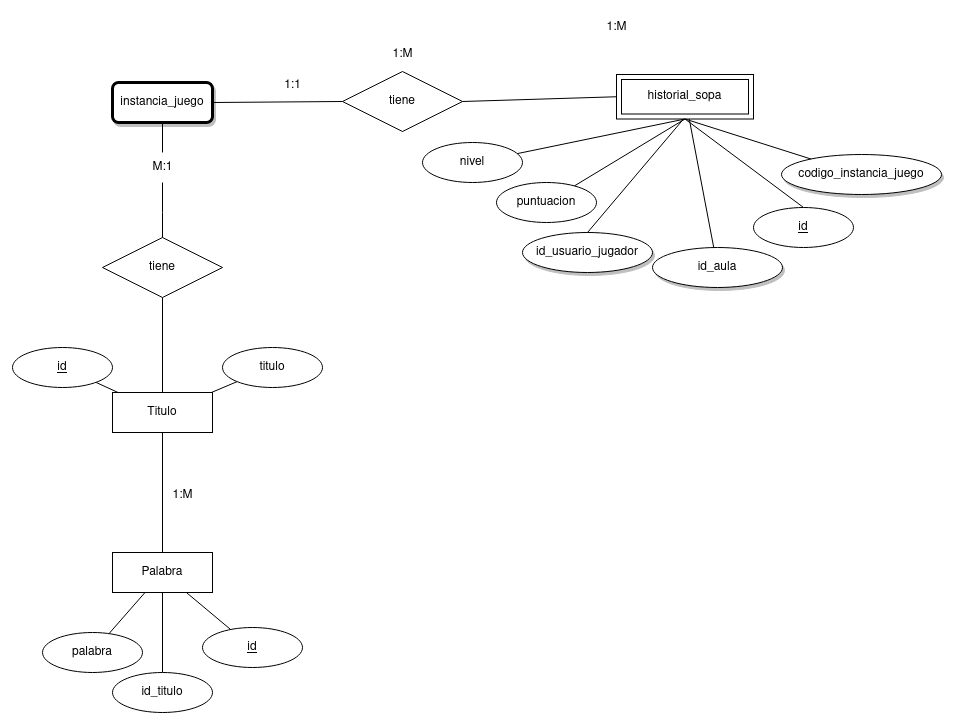

The diagram above was exported from draw.io. Its source (the exported page's mxGraphModel, read from the mxfile embedded in the PNG):
<mxGraphModel dx="1588" dy="1981" grid="1" gridSize="10" guides="1" tooltips="1" connect="1" arrows="1" fold="1" page="1" pageScale="1" pageWidth="827" pageHeight="1169" math="0" shadow="0">
  <root>
    <mxCell id="0" />
    <mxCell id="1" parent="0" />
    <mxCell id="CUIUFCLcv9KSl737WSLE-1" style="edgeStyle=orthogonalEdgeStyle;rounded=0;orthogonalLoop=1;jettySize=auto;html=1;exitX=0.5;exitY=1;exitDx=0;exitDy=0;endArrow=none;endFill=0;" edge="1" parent="1" source="lyFlJRzOYDQS1DCfylR3-2">
      <mxGeometry relative="1" as="geometry">
        <mxPoint x="160" y="200" as="targetPoint" />
      </mxGeometry>
    </mxCell>
    <mxCell id="B7qwjxxlsghk22KeH1Cr-2" style="rounded=0;orthogonalLoop=1;jettySize=auto;html=1;exitX=1;exitY=0.5;exitDx=0;exitDy=0;entryX=0;entryY=0.5;entryDx=0;entryDy=0;endArrow=none;endFill=0;" edge="1" parent="1" source="fqOhIKM43_fCRECwxVSP-1" target="B7qwjxxlsghk22KeH1Cr-1">
      <mxGeometry relative="1" as="geometry" />
    </mxCell>
    <mxCell id="fqOhIKM43_fCRECwxVSP-1" value="instancia_juego" style="whiteSpace=wrap;html=1;align=center;rounded=1;shadow=1;strokeWidth=3;" vertex="1" parent="1">
      <mxGeometry x="110" y="40" width="100" height="40" as="geometry" />
    </mxCell>
    <mxCell id="fqOhIKM43_fCRECwxVSP-2" value="Titulo" style="whiteSpace=wrap;html=1;align=center;" vertex="1" parent="1">
      <mxGeometry x="110" y="350" width="100" height="40" as="geometry" />
    </mxCell>
    <mxCell id="fqOhIKM43_fCRECwxVSP-3" style="rounded=0;orthogonalLoop=1;jettySize=auto;html=1;endArrow=none;endFill=0;" edge="1" parent="1" source="fqOhIKM43_fCRECwxVSP-4" target="fqOhIKM43_fCRECwxVSP-2">
      <mxGeometry relative="1" as="geometry" />
    </mxCell>
    <mxCell id="fqOhIKM43_fCRECwxVSP-4" value="id" style="ellipse;whiteSpace=wrap;html=1;align=center;fontStyle=4;" vertex="1" parent="1">
      <mxGeometry x="10" y="305" width="100" height="40" as="geometry" />
    </mxCell>
    <mxCell id="fqOhIKM43_fCRECwxVSP-5" style="rounded=0;orthogonalLoop=1;jettySize=auto;html=1;endArrow=none;endFill=0;" edge="1" parent="1" source="fqOhIKM43_fCRECwxVSP-6" target="fqOhIKM43_fCRECwxVSP-2">
      <mxGeometry relative="1" as="geometry" />
    </mxCell>
    <mxCell id="fqOhIKM43_fCRECwxVSP-6" value="titulo" style="ellipse;whiteSpace=wrap;html=1;align=center;" vertex="1" parent="1">
      <mxGeometry x="220" y="305" width="100" height="40" as="geometry" />
    </mxCell>
    <mxCell id="fqOhIKM43_fCRECwxVSP-7" style="rounded=0;orthogonalLoop=1;jettySize=auto;html=1;endArrow=none;endFill=0;" edge="1" parent="1" source="fqOhIKM43_fCRECwxVSP-11" target="fqOhIKM43_fCRECwxVSP-13">
      <mxGeometry relative="1" as="geometry" />
    </mxCell>
    <mxCell id="fqOhIKM43_fCRECwxVSP-8" style="rounded=0;orthogonalLoop=1;jettySize=auto;html=1;exitX=0.5;exitY=1;exitDx=0;exitDy=0;endArrow=none;endFill=0;" edge="1" parent="1" source="fqOhIKM43_fCRECwxVSP-11" target="fqOhIKM43_fCRECwxVSP-14">
      <mxGeometry relative="1" as="geometry" />
    </mxCell>
    <mxCell id="fqOhIKM43_fCRECwxVSP-9" style="edgeStyle=none;rounded=0;orthogonalLoop=1;jettySize=auto;html=1;endArrow=none;endFill=0;" edge="1" parent="1" source="fqOhIKM43_fCRECwxVSP-11" target="fqOhIKM43_fCRECwxVSP-12">
      <mxGeometry relative="1" as="geometry" />
    </mxCell>
    <mxCell id="fqOhIKM43_fCRECwxVSP-10" style="edgeStyle=none;rounded=0;orthogonalLoop=1;jettySize=auto;html=1;exitX=0.5;exitY=0;exitDx=0;exitDy=0;entryX=0.5;entryY=1;entryDx=0;entryDy=0;endArrow=none;endFill=0;" edge="1" parent="1" source="fqOhIKM43_fCRECwxVSP-11" target="fqOhIKM43_fCRECwxVSP-2">
      <mxGeometry relative="1" as="geometry" />
    </mxCell>
    <mxCell id="fqOhIKM43_fCRECwxVSP-11" value="Palabra" style="whiteSpace=wrap;html=1;align=center;" vertex="1" parent="1">
      <mxGeometry x="110" y="510" width="100" height="40" as="geometry" />
    </mxCell>
    <mxCell id="fqOhIKM43_fCRECwxVSP-12" value="palabra" style="ellipse;whiteSpace=wrap;html=1;align=center;" vertex="1" parent="1">
      <mxGeometry x="40" y="590" width="100" height="40" as="geometry" />
    </mxCell>
    <mxCell id="fqOhIKM43_fCRECwxVSP-13" value="id" style="ellipse;whiteSpace=wrap;html=1;align=center;fontStyle=4;" vertex="1" parent="1">
      <mxGeometry x="200" y="585" width="100" height="40" as="geometry" />
    </mxCell>
    <mxCell id="fqOhIKM43_fCRECwxVSP-14" value="id_titulo" style="ellipse;whiteSpace=wrap;html=1;align=center;" vertex="1" parent="1">
      <mxGeometry x="110" y="630" width="100" height="40" as="geometry" />
    </mxCell>
    <mxCell id="DlVqzA7nL93kFF0YjEgS-1" style="edgeStyle=orthogonalEdgeStyle;rounded=0;orthogonalLoop=1;jettySize=auto;html=1;exitX=0.5;exitY=1;exitDx=0;exitDy=0;entryX=0.5;entryY=0;entryDx=0;entryDy=0;endArrow=none;endFill=0;" edge="1" parent="1" source="lyFlJRzOYDQS1DCfylR3-1" target="fqOhIKM43_fCRECwxVSP-2">
      <mxGeometry relative="1" as="geometry" />
    </mxCell>
    <mxCell id="lyFlJRzOYDQS1DCfylR3-1" value="tiene" style="shape=rhombus;perimeter=rhombusPerimeter;whiteSpace=wrap;html=1;align=center;" vertex="1" parent="1">
      <mxGeometry x="100" y="195" width="120" height="60" as="geometry" />
    </mxCell>
    <mxCell id="lyFlJRzOYDQS1DCfylR3-3" value="" style="edgeStyle=orthogonalEdgeStyle;rounded=0;orthogonalLoop=1;jettySize=auto;html=1;endArrow=none;endFill=0;" edge="1" parent="1" source="lyFlJRzOYDQS1DCfylR3-2" target="fqOhIKM43_fCRECwxVSP-1">
      <mxGeometry relative="1" as="geometry" />
    </mxCell>
    <mxCell id="lyFlJRzOYDQS1DCfylR3-2" value="M:1" style="text;html=1;align=center;verticalAlign=middle;resizable=0;points=[];autosize=1;strokeColor=none;fillColor=none;" vertex="1" parent="1">
      <mxGeometry x="140" y="110" width="40" height="30" as="geometry" />
    </mxCell>
    <mxCell id="DlVqzA7nL93kFF0YjEgS-2" value="1:M" style="text;html=1;align=center;verticalAlign=middle;resizable=0;points=[];autosize=1;strokeColor=none;fillColor=none;" vertex="1" parent="1">
      <mxGeometry x="160" y="437.5" width="40" height="30" as="geometry" />
    </mxCell>
    <mxCell id="DlVqzA7nL93kFF0YjEgS-3" style="rounded=0;orthogonalLoop=1;jettySize=auto;html=1;entryX=0.5;entryY=0;entryDx=0;entryDy=0;endArrow=none;endFill=0;exitX=0.5;exitY=1;exitDx=0;exitDy=0;" edge="1" parent="1" source="DlVqzA7nL93kFF0YjEgS-5" target="DlVqzA7nL93kFF0YjEgS-6">
      <mxGeometry relative="1" as="geometry" />
    </mxCell>
    <mxCell id="DlVqzA7nL93kFF0YjEgS-4" style="rounded=0;orthogonalLoop=1;jettySize=auto;html=1;endArrow=none;endFill=0;" edge="1" parent="1" source="DlVqzA7nL93kFF0YjEgS-5" target="DlVqzA7nL93kFF0YjEgS-15">
      <mxGeometry relative="1" as="geometry" />
    </mxCell>
    <mxCell id="DlVqzA7nL93kFF0YjEgS-5" value="historial_sopa" style="shape=ext;margin=3;double=1;whiteSpace=wrap;html=1;align=center;" vertex="1" parent="1">
      <mxGeometry x="614" y="32" width="137" height="44.5" as="geometry" />
    </mxCell>
    <mxCell id="DlVqzA7nL93kFF0YjEgS-6" value="&lt;u&gt;id&lt;/u&gt;" style="ellipse;whiteSpace=wrap;html=1;align=center;" vertex="1" parent="1">
      <mxGeometry x="751" y="165" width="100" height="40" as="geometry" />
    </mxCell>
    <mxCell id="DlVqzA7nL93kFF0YjEgS-7" value="puntuacion" style="ellipse;whiteSpace=wrap;html=1;align=center;" vertex="1" parent="1">
      <mxGeometry x="494" y="140" width="100" height="40" as="geometry" />
    </mxCell>
    <mxCell id="DlVqzA7nL93kFF0YjEgS-8" style="rounded=0;orthogonalLoop=1;jettySize=auto;html=1;endArrow=none;endFill=0;exitX=0.5;exitY=1;exitDx=0;exitDy=0;" edge="1" parent="1" source="DlVqzA7nL93kFF0YjEgS-5" target="DlVqzA7nL93kFF0YjEgS-7">
      <mxGeometry relative="1" as="geometry">
        <mxPoint x="693" y="82" as="sourcePoint" />
        <mxPoint x="814" y="212" as="targetPoint" />
      </mxGeometry>
    </mxCell>
    <mxCell id="DlVqzA7nL93kFF0YjEgS-9" value="nivel" style="ellipse;whiteSpace=wrap;html=1;align=center;" vertex="1" parent="1">
      <mxGeometry x="420" y="100" width="100" height="40" as="geometry" />
    </mxCell>
    <mxCell id="DlVqzA7nL93kFF0YjEgS-10" style="rounded=0;orthogonalLoop=1;jettySize=auto;html=1;endArrow=none;endFill=0;exitX=0.5;exitY=1;exitDx=0;exitDy=0;" edge="1" parent="1" source="DlVqzA7nL93kFF0YjEgS-5" target="DlVqzA7nL93kFF0YjEgS-9">
      <mxGeometry relative="1" as="geometry">
        <mxPoint x="674" y="82" as="sourcePoint" />
        <mxPoint x="726" y="202" as="targetPoint" />
      </mxGeometry>
    </mxCell>
    <mxCell id="DlVqzA7nL93kFF0YjEgS-11" value="&lt;span&gt;codigo_instancia_juego&lt;/span&gt;" style="ellipse;whiteSpace=wrap;html=1;align=center;shadow=1;fontStyle=0;" vertex="1" parent="1">
      <mxGeometry x="779" y="112" width="160" height="40" as="geometry" />
    </mxCell>
    <mxCell id="DlVqzA7nL93kFF0YjEgS-12" style="rounded=0;orthogonalLoop=1;jettySize=auto;html=1;endArrow=none;endFill=0;exitX=0.5;exitY=1;exitDx=0;exitDy=0;" edge="1" parent="1" source="DlVqzA7nL93kFF0YjEgS-5" target="DlVqzA7nL93kFF0YjEgS-11">
      <mxGeometry relative="1" as="geometry">
        <mxPoint x="674" y="82.5" as="sourcePoint" />
        <mxPoint x="734" y="210.5" as="targetPoint" />
      </mxGeometry>
    </mxCell>
    <mxCell id="DlVqzA7nL93kFF0YjEgS-13" value="id_usuario_jugador" style="ellipse;whiteSpace=wrap;html=1;align=center;shadow=1;" vertex="1" parent="1">
      <mxGeometry x="520" y="190" width="130" height="40" as="geometry" />
    </mxCell>
    <mxCell id="DlVqzA7nL93kFF0YjEgS-14" style="rounded=0;orthogonalLoop=1;jettySize=auto;html=1;endArrow=none;endFill=0;entryX=0.5;entryY=0;entryDx=0;entryDy=0;" edge="1" parent="1" target="DlVqzA7nL93kFF0YjEgS-13">
      <mxGeometry relative="1" as="geometry">
        <mxPoint x="681" y="76.5" as="sourcePoint" />
        <mxPoint x="503" y="178.5" as="targetPoint" />
      </mxGeometry>
    </mxCell>
    <mxCell id="DlVqzA7nL93kFF0YjEgS-15" value="id_aula" style="ellipse;whiteSpace=wrap;html=1;align=center;shadow=1;" vertex="1" parent="1">
      <mxGeometry x="650" y="205" width="130" height="40" as="geometry" />
    </mxCell>
    <mxCell id="B7qwjxxlsghk22KeH1Cr-3" style="rounded=0;orthogonalLoop=1;jettySize=auto;html=1;exitX=1;exitY=0.5;exitDx=0;exitDy=0;entryX=0;entryY=0.5;entryDx=0;entryDy=0;endArrow=none;endFill=0;" edge="1" parent="1" source="B7qwjxxlsghk22KeH1Cr-1" target="DlVqzA7nL93kFF0YjEgS-5">
      <mxGeometry relative="1" as="geometry" />
    </mxCell>
    <mxCell id="B7qwjxxlsghk22KeH1Cr-1" value="tiene" style="shape=rhombus;perimeter=rhombusPerimeter;whiteSpace=wrap;html=1;align=center;" vertex="1" parent="1">
      <mxGeometry x="340" y="29" width="120" height="60" as="geometry" />
    </mxCell>
    <mxCell id="mrFU90j4Aa5ml-pC6Zjb-1" value="1:1" style="text;html=1;align=center;verticalAlign=middle;resizable=0;points=[];autosize=1;strokeColor=none;fillColor=none;" vertex="1" parent="1">
      <mxGeometry x="270" y="28" width="40" height="30" as="geometry" />
    </mxCell>
    <mxCell id="mrFU90j4Aa5ml-pC6Zjb-2" value="1:M" style="text;html=1;align=center;verticalAlign=middle;resizable=0;points=[];autosize=1;strokeColor=none;fillColor=none;" vertex="1" parent="1">
      <mxGeometry x="594" y="-30" width="40" height="30" as="geometry" />
    </mxCell>
    <mxCell id="mrFU90j4Aa5ml-pC6Zjb-3" value="1:M" style="text;html=1;align=center;verticalAlign=middle;resizable=0;points=[];autosize=1;strokeColor=none;fillColor=none;" vertex="1" parent="1">
      <mxGeometry x="380" y="-3" width="40" height="30" as="geometry" />
    </mxCell>
  </root>
</mxGraphModel>